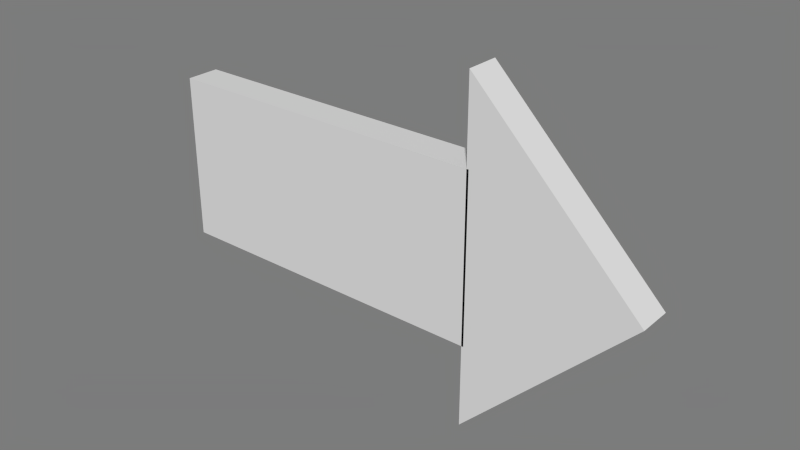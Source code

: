 # Source: arrow.blend  (saved by Blender 2.74.0; exported with 4.5.12 LTS)
import bpy
from mathutils import Matrix  # noqa: F401  (used for matrix-valued properties, if any)

bpy.ops.wm.read_factory_settings(use_empty=True)
scene = bpy.context.scene
scene.name = 'Arrow'

# ---- collections
col_collection_1 = bpy.data.collections.new('Collection 1'); scene.collection.children.link(col_collection_1)

# ---- materials (node trees are filled in below, after node groups)
mat_b0b0b0 = bpy.data.materials.new('b0b0b0')
mat_b0b0b0.alpha_threshold = 0.0
mat_b0b0b0.use_transparent_shadow = False
mat_b0b0b0.diffuse_color = (0.6902, 0.6902, 0.6902, 1.0)
mat_b0b0b0.specular_color = (0.002353, 0.002353, 0.002353)
mat_b0b0b0.roughness = 0.5

# ---- material node trees

# ---- world
world_world = bpy.data.worlds.new('World'); scene.world = world_world
world_world.color = (0.2, 0.2, 0.2)
world_world.use_sun_shadow = False
world_world.sun_shadow_jitter_overblur = 0.0
world_world.cycles.sampling_method = 'MANUAL'
world_world.cycles.sample_map_resolution = 256

# ---- meshes
me_box = bpy.data.meshes.new('Box')
me_box.from_pydata([(0.5, -0.05, 0.25), (0.5, 0.05, 0.25), (0.5, -0.05, -0.25), (0.5, 0.05, -0.25), (-0.5, 0.05, 0.25), (-0.5, -0.05, 0.25), (-0.5, 0.05, -0.25), (-0.5, -0.05, -0.25)], [], [(0, 2, 3, 1), (4, 6, 7, 5), (4, 5, 0, 1), (7, 6, 3, 2), (5, 7, 2, 0), (1, 3, 6, 4)])
me_box.polygons.foreach_set('use_smooth', [True] * 6)
_k = set([(0, 1), (0, 2), (0, 5), (1, 3), (1, 4), (2, 3), (2, 7), (3, 6), (4, 5), (4, 6), (5, 7), (6, 7)])
me_box.attributes.new('sharp_edge', 'BOOLEAN', 'EDGE').data.foreach_set('value', [ (min(e.vertices), max(e.vertices)) in _k for e in me_box.edges])
_uv = me_box.uv_layers.new(name='0')
_uv.uv.foreach_set('vector', [0.0, 1.0, 0.0, 0.0, 1.0, 0.0, 1.0, 1.0, 0.0, 1.0, 0.0, 0.0, 1.0, 0.0, 1.0, 1.0, 0.0, 1.0, 0.0, 0.0, 1.0, 0.0, 1.0, 1.0, 0.0, 1.0, 0.0, 0.0, 1.0, 0.0, 1.0, 1.0, 0.0, 1.0, 0.0, 0.0, 1.0, 0.0, 1.0, 1.0, 0.0, 1.0, 0.0, 0.0, 1.0, 0.0, 1.0, 1.0])
me_box.materials.append(mat_b0b0b0)
me_box.use_remesh_preserve_volume = False
me_box.use_remesh_preserve_attributes = False
me_box.use_mirror_vertex_groups = False
me_box.update()
me_box.normals_split_custom_set([tuple(v) for v in zip(*[iter([1.0, 0.0, 0.0, 1.0, 0.0, 0.0, 1.0, 0.0, 0.0, 1.0, 0.0, 0.0, -1.0, 0.0, 0.0, -1.0, 0.0, 0.0, -1.0, 0.0, 0.0, -1.0, 0.0, 0.0, 0.0, 0.0, 1.0, 0.0, 0.0, 1.0, 0.0, 0.0, 1.0, 0.0, 0.0, 1.0, 0.0, 0.0, -1.0, 0.0, 0.0, -1.0, 0.0, 0.0, -1.0, 0.0, 0.0, -1.0, 0.0, -1.0, 0.0, 0.0, -1.0, 0.0, 0.0, -1.0, 0.0, 0.0, -1.0, 0.0, 0.0, 1.0, 0.0, 0.0, 1.0, 0.0, 0.0, 1.0, 0.0, 0.0, 1.0, 0.0])] * 3)])
me_box1 = bpy.data.meshes.new('Box1')
me_box1.from_pydata([(0.25, -0.05, 0.0005166), (0.25, 0.05, 0.0005166), (-0.25, 0.05, 0.5), (-0.25, -0.05, 0.5), (-0.25, 0.05, -0.5), (-0.25, -0.05, -0.5)], [], [(2, 4, 5, 3), (2, 3, 0, 1), (5, 4, 1, 0), (3, 5, 0), (1, 4, 2)])
me_box1.polygons.foreach_set('use_smooth', [True] * 5)
_k = set([(0, 1), (0, 3), (0, 5), (1, 2), (1, 4), (2, 3), (2, 4), (3, 5), (4, 5)])
me_box1.attributes.new('sharp_edge', 'BOOLEAN', 'EDGE').data.foreach_set('value', [ (min(e.vertices), max(e.vertices)) in _k for e in me_box1.edges])
_uv = me_box1.uv_layers.new(name='0')
_uv.uv.foreach_set('vector', [0.0, 1.0, 0.0, 0.0, 1.0, 0.0, 1.0, 1.0, 0.0, 1.0, 0.0, 0.0, 1.0, 0.0, 1.0, 1.0, 0.0, 1.0, 0.0, 0.0, 1.0, 0.0, 1.0, 1.0, 0.0, 1.0, 0.0, 0.0, 1.0, 0.0, 0.0, 1.0, 1.0, 0.0, 1.0, 1.0])
me_box1.materials.append(mat_b0b0b0)
me_box1.use_remesh_preserve_volume = False
me_box1.use_remesh_preserve_attributes = False
me_box1.use_mirror_vertex_groups = False
me_box1.update()
me_box1.normals_split_custom_set([tuple(v) for v in zip(*[iter([-1.0, 0.0, 0.0, -1.0, 0.0, 0.0, -1.0, 0.0, 0.0, -1.0, 0.0, 0.0, 0.7067, 0.0, 0.7075, 0.7067, 0.0, 0.7075, 0.7067, 0.0, 0.7075, 0.7067, 0.0, 0.7075, 0.7075, 0.0, -0.7067, 0.7075, 0.0, -0.7067, 0.7075, 0.0, -0.7067, 0.7075, 0.0, -0.7067, 0.0, -1.0, 0.0, 0.0, -1.0, 0.0, 0.0, -1.0, 0.0, 0.0, 1.0, 0.0, 0.0, 1.0, 0.0, 0.0, 1.0, 0.0])] * 3)])

# ---- objects
ob_box = bpy.data.objects.new('Box', me_box)
ob_box1 = bpy.data.objects.new('Box1', me_box1)

# ---- transforms, parenting, visibility, modifiers, constraints
ob_box.location = (0.0, 0.0, 0.0)
ob_box.rotation_mode = 'QUATERNION'
ob_box.rotation_quaternion = (1.0, 0.0, 0.0, 0.0)
ob_box.lineart.crease_threshold = 0.0
ob_box1.location = (0.7439, 0.0, 0.0)
ob_box1.rotation_mode = 'QUATERNION'
ob_box1.rotation_quaternion = (1.0, 0.0, 0.0, 0.0)
ob_box1.lineart.crease_threshold = 0.0

# ---- collection membership
col_collection_1.objects.link(ob_box)
col_collection_1.objects.link(ob_box1)

# ---- scene / render settings (as saved in the file)
scene.frame_start = 0; scene.frame_end = 200; scene.frame_set(0)
scene.render.engine = 'BLENDER_EEVEE_NEXT'
scene.render.resolution_percentage = 50
scene.render.fps = 29
scene.render.dither_intensity = 0.0
scene.cycles.use_denoising = False
scene.cycles.samples = 10
scene.cycles.sampling_pattern = 'TABULATED_SOBOL'
scene.cycles.light_sampling_threshold = 0.0
scene.cycles.use_adaptive_sampling = False
scene.cycles.use_light_tree = False
scene.cycles.blur_glossy = 0.0
scene.cycles.pixel_filter_type = 'GAUSSIAN'
scene.cycles.sample_clamp_indirect = 0.0
scene.view_settings.view_transform = 'Standard'
bpy.context.view_layer.update()

# ---- added for rendering (the .blend has no active camera and no usable light): camera, sun
cam_auto = bpy.data.cameras.new('AutoCamera')
cam_auto.lens = 50.0
cam_auto.sensor_width = 36.0
cam_auto.clip_end = 1000.0
ob_auto_camera = bpy.data.objects.new('AutoCamera', cam_auto)
scene.collection.objects.link(ob_auto_camera)
ob_auto_camera.location = (1.9128, -1.99902, 1.33268)
ob_auto_camera.rotation_euler = (1.09748, -7.21219e-08, 0.694738)
scene.camera = ob_auto_camera
light_auto_sun = bpy.data.lights.new('AutoSun', 'SUN')
light_auto_sun.energy = 3.0
light_auto_sun.angle = 0.0523599
ob_auto_sun = bpy.data.objects.new('AutoSun', light_auto_sun)
scene.collection.objects.link(ob_auto_sun)
ob_auto_sun.rotation_euler = (0.872665, 0.174533, 0.523599)
bpy.context.view_layer.update()
